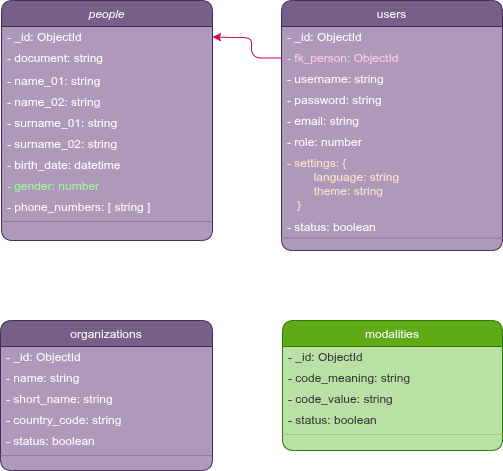

The diagram above was exported from draw.io. Its source (the exported page's mxGraphModel, read from the mxfile embedded in the PNG):
<mxGraphModel dx="1424" dy="842" grid="1" gridSize="10" guides="1" tooltips="1" connect="1" arrows="1" fold="1" page="1" pageScale="1" pageWidth="827" pageHeight="1169" math="0" shadow="0">
  <root>
    <mxCell id="0" />
    <mxCell id="1" parent="0" />
    <mxCell id="gS-LNSG6twYpyvcR9hiS-16" parent="1" style="swimlane;fontStyle=0;align=center;verticalAlign=top;childLayout=stackLayout;horizontal=1;startSize=26;horizontalStack=0;resizeParent=1;resizeLast=0;collapsible=1;marginBottom=0;rounded=1;shadow=0;strokeWidth=1;fillColor=#76608a;strokeColor=#432D57;swimlaneFillColor=#AF99BA;fontColor=#ffffff;" value="users" vertex="1">
      <mxGeometry height="250" width="221" x="360" y="40" as="geometry">
        <mxRectangle height="26" width="160" x="-40" y="120" as="alternateBounds" />
      </mxGeometry>
    </mxCell>
    <mxCell id="gS-LNSG6twYpyvcR9hiS-17" parent="gS-LNSG6twYpyvcR9hiS-16" style="text;align=left;verticalAlign=top;spacingLeft=6;spacingRight=4;overflow=hidden;rotatable=0;points=[[0,0.5],[1,0.5]];portConstraint=eastwest;fontColor=#FFFFFF;spacing=0;spacingTop=-1;" value="- _id: ObjectId" vertex="1">
      <mxGeometry height="21" width="221" y="26" as="geometry" />
    </mxCell>
    <mxCell id="gS-LNSG6twYpyvcR9hiS-18" parent="gS-LNSG6twYpyvcR9hiS-16" style="text;align=left;verticalAlign=top;spacingLeft=6;spacingRight=4;overflow=hidden;rotatable=0;points=[[0,0.5],[1,0.5]];portConstraint=eastwest;fontColor=#FFCCE6;spacing=0;spacingTop=-1;" value="- fk_person: ObjectId" vertex="1">
      <mxGeometry height="21" width="221" y="47" as="geometry" />
    </mxCell>
    <mxCell id="gS-LNSG6twYpyvcR9hiS-19" parent="gS-LNSG6twYpyvcR9hiS-16" style="text;align=left;verticalAlign=top;spacingLeft=6;spacingRight=4;overflow=hidden;rotatable=0;points=[[0,0.5],[1,0.5]];portConstraint=eastwest;fontColor=#FFFFFF;spacing=0;spacingTop=-1;" value="- username: string" vertex="1">
      <mxGeometry height="21" width="221" y="68" as="geometry" />
    </mxCell>
    <mxCell id="gS-LNSG6twYpyvcR9hiS-20" parent="gS-LNSG6twYpyvcR9hiS-16" style="text;align=left;verticalAlign=top;spacingLeft=6;spacingRight=4;overflow=hidden;rotatable=0;points=[[0,0.5],[1,0.5]];portConstraint=eastwest;fontColor=#FFFFFF;spacing=0;spacingTop=-1;" value="- password: string" vertex="1">
      <mxGeometry height="21" width="221" y="89" as="geometry" />
    </mxCell>
    <mxCell id="gS-LNSG6twYpyvcR9hiS-21" parent="gS-LNSG6twYpyvcR9hiS-16" style="text;align=left;verticalAlign=top;spacingLeft=6;spacingRight=4;overflow=hidden;rotatable=0;points=[[0,0.5],[1,0.5]];portConstraint=eastwest;fontColor=#FFFFFF;spacing=0;spacingTop=-1;" value="- email: string" vertex="1">
      <mxGeometry height="21" width="221" y="110" as="geometry" />
    </mxCell>
    <mxCell id="gS-LNSG6twYpyvcR9hiS-22" parent="gS-LNSG6twYpyvcR9hiS-16" style="text;align=left;verticalAlign=top;spacingLeft=6;spacingRight=4;overflow=hidden;rotatable=0;points=[[0,0.5],[1,0.5]];portConstraint=eastwest;fontColor=#FFFFFF;spacing=0;spacingTop=-1;" value="- role: number" vertex="1">
      <mxGeometry height="21" width="221" y="131" as="geometry" />
    </mxCell>
    <mxCell id="gS-LNSG6twYpyvcR9hiS-27" parent="gS-LNSG6twYpyvcR9hiS-16" style="text;align=left;verticalAlign=top;spacingLeft=6;spacingRight=4;overflow=hidden;rotatable=0;points=[[0,0.5],[1,0.5]];portConstraint=eastwest;fontColor=#FFE6CC;spacing=0;spacingTop=-1;" value="- settings: {&#10;        language: string&#10;        theme: string&#10;   }" vertex="1">
      <mxGeometry height="64" width="221" y="152" as="geometry" />
    </mxCell>
    <mxCell id="gS-LNSG6twYpyvcR9hiS-30" parent="gS-LNSG6twYpyvcR9hiS-16" style="text;align=left;verticalAlign=top;spacingLeft=6;spacingRight=4;overflow=hidden;rotatable=0;points=[[0,0.5],[1,0.5]];portConstraint=eastwest;fontColor=#FFFFFF;spacing=0;spacingTop=-1;" value="- status: boolean" vertex="1">
      <mxGeometry height="21" width="221" y="216" as="geometry" />
    </mxCell>
    <mxCell id="gS-LNSG6twYpyvcR9hiS-31" parent="gS-LNSG6twYpyvcR9hiS-16" style="line;html=1;strokeWidth=1;align=left;verticalAlign=middle;spacingTop=-1;spacingLeft=3;spacingRight=3;rotatable=0;labelPosition=right;points=[];portConstraint=eastwest;fillColor=#e1d5e7;strokeColor=#9673a6;" value="" vertex="1">
      <mxGeometry height="1" width="221" y="237" as="geometry" />
    </mxCell>
    <mxCell id="gS-LNSG6twYpyvcR9hiS-32" parent="1" style="swimlane;fontStyle=2;align=center;verticalAlign=top;childLayout=stackLayout;horizontal=1;startSize=26;horizontalStack=0;resizeParent=1;resizeLast=0;collapsible=1;marginBottom=0;rounded=1;shadow=0;strokeWidth=1;fillColor=#76608a;strokeColor=#432D57;labelBackgroundColor=none;swimlaneFillColor=#AF99BA;fontColor=#FFFFFF;" value="people" vertex="1">
      <mxGeometry height="240" width="211" x="80" y="40" as="geometry">
        <mxRectangle height="26" width="160" x="-280" y="120" as="alternateBounds" />
      </mxGeometry>
    </mxCell>
    <mxCell id="gS-LNSG6twYpyvcR9hiS-33" parent="gS-LNSG6twYpyvcR9hiS-32" style="text;align=left;verticalAlign=top;spacingLeft=6;spacingRight=4;overflow=hidden;rotatable=0;points=[[0,0.5],[1,0.5]];portConstraint=eastwest;fontColor=#FFFFFF;spacing=0;spacingTop=-1;swimlaneFillColor=default;" value="- _id: ObjectId" vertex="1">
      <mxGeometry height="21" width="211" y="26" as="geometry" />
    </mxCell>
    <mxCell id="gS-LNSG6twYpyvcR9hiS-34" parent="gS-LNSG6twYpyvcR9hiS-32" style="text;align=left;verticalAlign=top;spacingLeft=6;spacingRight=4;overflow=hidden;rotatable=0;points=[[0,0.5],[1,0.5]];portConstraint=eastwest;fontColor=#FFFFFF;spacing=0;spacingTop=-1;swimlaneFillColor=default;" value="- document: string" vertex="1">
      <mxGeometry height="23" width="211" y="47" as="geometry" />
    </mxCell>
    <mxCell id="gS-LNSG6twYpyvcR9hiS-39" parent="gS-LNSG6twYpyvcR9hiS-32" style="text;align=left;verticalAlign=top;spacingLeft=6;spacingRight=4;overflow=hidden;rotatable=0;points=[[0,0.5],[1,0.5]];portConstraint=eastwest;fontColor=#FFFFFF;spacing=0;spacingTop=-1;swimlaneFillColor=default;" value="- name_01: string" vertex="1">
      <mxGeometry height="21" width="211" y="70" as="geometry" />
    </mxCell>
    <mxCell id="gS-LNSG6twYpyvcR9hiS-40" parent="gS-LNSG6twYpyvcR9hiS-32" style="text;align=left;verticalAlign=top;spacingLeft=6;spacingRight=4;overflow=hidden;rotatable=0;points=[[0,0.5],[1,0.5]];portConstraint=eastwest;fontColor=#FFFFFF;spacing=0;spacingTop=-1;swimlaneFillColor=default;" value="- name_02: string" vertex="1">
      <mxGeometry height="21" width="211" y="91" as="geometry" />
    </mxCell>
    <mxCell id="gS-LNSG6twYpyvcR9hiS-41" parent="gS-LNSG6twYpyvcR9hiS-32" style="text;align=left;verticalAlign=top;spacingLeft=6;spacingRight=4;overflow=hidden;rotatable=0;points=[[0,0.5],[1,0.5]];portConstraint=eastwest;fontColor=#FFFFFF;spacing=0;spacingTop=-1;swimlaneFillColor=default;" value="- surname_01: string" vertex="1">
      <mxGeometry height="21" width="211" y="112" as="geometry" />
    </mxCell>
    <mxCell id="gS-LNSG6twYpyvcR9hiS-42" parent="gS-LNSG6twYpyvcR9hiS-32" style="text;align=left;verticalAlign=top;spacingLeft=6;spacingRight=4;overflow=hidden;rotatable=0;points=[[0,0.5],[1,0.5]];portConstraint=eastwest;fontColor=#FFFFFF;spacing=0;spacingTop=-1;swimlaneFillColor=default;" value="- surname_02: string" vertex="1">
      <mxGeometry height="21" width="211" y="133" as="geometry" />
    </mxCell>
    <mxCell id="gS-LNSG6twYpyvcR9hiS-43" parent="gS-LNSG6twYpyvcR9hiS-32" style="text;align=left;verticalAlign=top;spacingLeft=6;spacingRight=4;overflow=hidden;rotatable=0;points=[[0,0.5],[1,0.5]];portConstraint=eastwest;fontColor=#FFFFFF;spacing=0;spacingTop=-1;swimlaneFillColor=default;" value="- birth_date: datetime" vertex="1">
      <mxGeometry height="21" width="211" y="154" as="geometry" />
    </mxCell>
    <mxCell id="gS-LNSG6twYpyvcR9hiS-44" parent="gS-LNSG6twYpyvcR9hiS-32" style="text;align=left;verticalAlign=top;spacingLeft=6;spacingRight=4;overflow=hidden;rotatable=0;points=[[0,0.5],[1,0.5]];portConstraint=eastwest;fontColor=#99FF99;spacing=0;spacingTop=-1;swimlaneFillColor=default;" value="- gender: number" vertex="1">
      <mxGeometry height="21" width="211" y="175" as="geometry" />
    </mxCell>
    <mxCell id="gS-LNSG6twYpyvcR9hiS-45" parent="gS-LNSG6twYpyvcR9hiS-32" style="text;align=left;verticalAlign=top;spacingLeft=6;spacingRight=4;overflow=hidden;rotatable=0;points=[[0,0.5],[1,0.5]];portConstraint=eastwest;fontColor=#FFFFFF;spacing=0;spacingTop=-1;swimlaneFillColor=default;" value="- phone_numbers: [ string ]" vertex="1">
      <mxGeometry height="21" width="211" y="196" as="geometry" />
    </mxCell>
    <mxCell id="gS-LNSG6twYpyvcR9hiS-46" parent="gS-LNSG6twYpyvcR9hiS-32" style="line;html=1;strokeWidth=1;align=left;verticalAlign=middle;spacingTop=-1;spacingLeft=3;spacingRight=3;rotatable=0;labelPosition=right;points=[];portConstraint=eastwest;fillColor=#e1d5e7;strokeColor=#9673a6;swimlaneFillColor=default;" value="" vertex="1">
      <mxGeometry height="8" width="211" y="217" as="geometry" />
    </mxCell>
    <mxCell id="gS-LNSG6twYpyvcR9hiS-47" parent="1" style="swimlane;fontStyle=0;align=center;verticalAlign=top;childLayout=stackLayout;horizontal=1;startSize=26;horizontalStack=0;resizeParent=1;resizeLast=0;collapsible=1;marginBottom=0;rounded=1;shadow=0;strokeWidth=1;fillColor=#60a917;strokeColor=#2D7600;swimlaneFillColor=#B9E0A5;fontColor=#ffffff;" value="modalities" vertex="1">
      <mxGeometry height="130" width="220" x="361" y="360" as="geometry">
        <mxRectangle height="26" width="160" x="550" y="140" as="alternateBounds" />
      </mxGeometry>
    </mxCell>
    <mxCell id="gS-LNSG6twYpyvcR9hiS-48" parent="gS-LNSG6twYpyvcR9hiS-47" style="text;align=left;verticalAlign=top;spacingLeft=6;spacingRight=4;overflow=hidden;rotatable=0;points=[[0,0.5],[1,0.5]];portConstraint=eastwest;fontColor=#333333;spacing=0;spacingTop=-1;" value="- _id: ObjectId" vertex="1">
      <mxGeometry height="21" width="220" y="26" as="geometry" />
    </mxCell>
    <mxCell id="gS-LNSG6twYpyvcR9hiS-49" parent="gS-LNSG6twYpyvcR9hiS-47" style="text;align=left;verticalAlign=top;spacingLeft=6;spacingRight=4;overflow=hidden;rotatable=0;points=[[0,0.5],[1,0.5]];portConstraint=eastwest;fontColor=#333333;spacing=0;spacingTop=-1;" value="- code_meaning: string" vertex="1">
      <mxGeometry height="21" width="220" y="47" as="geometry" />
    </mxCell>
    <mxCell id="gS-LNSG6twYpyvcR9hiS-50" parent="gS-LNSG6twYpyvcR9hiS-47" style="text;align=left;verticalAlign=top;spacingLeft=6;spacingRight=4;overflow=hidden;rotatable=0;points=[[0,0.5],[1,0.5]];portConstraint=eastwest;fontColor=#333333;spacing=0;spacingTop=-1;" value="- code_value: string" vertex="1">
      <mxGeometry height="21" width="220" y="68" as="geometry" />
    </mxCell>
    <mxCell id="gS-LNSG6twYpyvcR9hiS-51" parent="gS-LNSG6twYpyvcR9hiS-47" style="text;align=left;verticalAlign=top;spacingLeft=6;spacingRight=4;overflow=hidden;rotatable=0;points=[[0,0.5],[1,0.5]];portConstraint=eastwest;fontColor=#333333;spacing=0;spacingTop=-1;" value="- status: boolean" vertex="1">
      <mxGeometry height="21" width="220" y="89" as="geometry" />
    </mxCell>
    <mxCell id="gS-LNSG6twYpyvcR9hiS-52" parent="gS-LNSG6twYpyvcR9hiS-47" style="line;html=1;strokeWidth=1;align=left;verticalAlign=middle;spacingTop=-1;spacingLeft=3;spacingRight=3;rotatable=0;labelPosition=right;points=[];portConstraint=eastwest;fillColor=#97D077;strokeColor=#97D077;gradientColor=none;" value="" vertex="1">
      <mxGeometry height="8" width="220" y="110" as="geometry" />
    </mxCell>
    <mxCell id="gS-LNSG6twYpyvcR9hiS-53" edge="1" parent="1" source="gS-LNSG6twYpyvcR9hiS-18" style="endArrow=classic;html=1;fontColor=#009900;exitX=0;exitY=0.5;exitDx=0;exitDy=0;edgeStyle=orthogonalEdgeStyle;entryX=1;entryY=0.5;entryDx=0;entryDy=0;strokeColor=#CC0066;" target="gS-LNSG6twYpyvcR9hiS-33" value="">
      <mxGeometry height="50" relative="1" width="50" as="geometry">
        <Array as="points">
          <mxPoint x="330" y="98" />
          <mxPoint x="330" y="77" />
          <mxPoint x="310" y="77" />
        </Array>
        <mxPoint x="540" y="426" as="sourcePoint" />
        <mxPoint x="150" y="367" as="targetPoint" />
      </mxGeometry>
    </mxCell>
    <mxCell id="gS-LNSG6twYpyvcR9hiS-54" parent="1" style="swimlane;fontStyle=0;align=center;verticalAlign=top;childLayout=stackLayout;horizontal=1;startSize=26;horizontalStack=0;resizeParent=1;resizeLast=0;collapsible=1;marginBottom=0;rounded=1;shadow=0;strokeWidth=1;fillColor=#76608a;strokeColor=#432D57;swimlaneFillColor=#AF99BA;fontColor=#ffffff;" value="organizations" vertex="1">
      <mxGeometry height="150" width="212" x="79" y="360" as="geometry">
        <mxRectangle height="26" width="160" x="550" y="140" as="alternateBounds" />
      </mxGeometry>
    </mxCell>
    <mxCell id="gS-LNSG6twYpyvcR9hiS-55" parent="gS-LNSG6twYpyvcR9hiS-54" style="text;align=left;verticalAlign=top;spacingLeft=6;spacingRight=4;overflow=hidden;rotatable=0;points=[[0,0.5],[1,0.5]];portConstraint=eastwest;fontColor=#FFFFFF;spacing=0;spacingTop=-1;" value="- _id: ObjectId" vertex="1">
      <mxGeometry height="21" width="212" y="26" as="geometry" />
    </mxCell>
    <mxCell id="gS-LNSG6twYpyvcR9hiS-56" parent="gS-LNSG6twYpyvcR9hiS-54" style="text;align=left;verticalAlign=top;spacingLeft=6;spacingRight=4;overflow=hidden;rotatable=0;points=[[0,0.5],[1,0.5]];portConstraint=eastwest;fontColor=#FFFFFF;spacing=0;spacingTop=-1;" value="- name: string" vertex="1">
      <mxGeometry height="21" width="212" y="47" as="geometry" />
    </mxCell>
    <mxCell id="gS-LNSG6twYpyvcR9hiS-57" parent="gS-LNSG6twYpyvcR9hiS-54" style="text;align=left;verticalAlign=top;spacingLeft=6;spacingRight=4;overflow=hidden;rotatable=0;points=[[0,0.5],[1,0.5]];portConstraint=eastwest;fontColor=#FFFFFF;spacing=0;spacingTop=-1;" value="- short_name: string" vertex="1">
      <mxGeometry height="21" width="212" y="68" as="geometry" />
    </mxCell>
    <mxCell id="gS-LNSG6twYpyvcR9hiS-59" parent="gS-LNSG6twYpyvcR9hiS-54" style="text;align=left;verticalAlign=top;spacingLeft=6;spacingRight=4;overflow=hidden;rotatable=0;points=[[0,0.5],[1,0.5]];portConstraint=eastwest;fontColor=#FFFFFF;spacing=0;spacingTop=-1;" value="- country_code: string" vertex="1">
      <mxGeometry height="21" width="212" y="89" as="geometry" />
    </mxCell>
    <mxCell id="gS-LNSG6twYpyvcR9hiS-62" parent="gS-LNSG6twYpyvcR9hiS-54" style="text;align=left;verticalAlign=top;spacingLeft=6;spacingRight=4;overflow=hidden;rotatable=0;points=[[0,0.5],[1,0.5]];portConstraint=eastwest;fontColor=#FFFFFF;spacing=0;spacingTop=-1;" value="- status: boolean" vertex="1">
      <mxGeometry height="21" width="212" y="110" as="geometry" />
    </mxCell>
    <mxCell id="gS-LNSG6twYpyvcR9hiS-64" parent="gS-LNSG6twYpyvcR9hiS-54" style="line;html=1;strokeWidth=1;align=left;verticalAlign=middle;spacingTop=-1;spacingLeft=3;spacingRight=3;rotatable=0;labelPosition=right;points=[];portConstraint=eastwest;fillColor=#e1d5e7;strokeColor=#9673a6;" value="" vertex="1">
      <mxGeometry height="8" width="212" y="131" as="geometry" />
    </mxCell>
  </root>
</mxGraphModel>